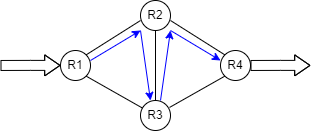

The diagram above was exported from draw.io. Its source (the exported page's mxGraphModel, read from the mxfile embedded in the PNG):
<mxGraphModel dx="746" dy="720" grid="1" gridSize="10" guides="1" tooltips="1" connect="1" arrows="1" fold="1" page="1" pageScale="1" pageWidth="827" pageHeight="1169" math="0" shadow="0">
  <root>
    <mxCell id="0" />
    <mxCell id="1" parent="0" />
    <mxCell id="6" style="html=1;exitX=1;exitY=0;exitDx=0;exitDy=0;entryX=0;entryY=0.667;entryDx=0;entryDy=0;entryPerimeter=0;endArrow=none;endFill=0;" parent="1" source="2" target="3" edge="1">
      <mxGeometry relative="1" as="geometry" />
    </mxCell>
    <mxCell id="2" value="R1" style="ellipse;whiteSpace=wrap;html=1;aspect=fixed;" parent="1" vertex="1">
      <mxGeometry x="190" y="70" width="30" height="30" as="geometry" />
    </mxCell>
    <mxCell id="3" value="R2" style="ellipse;whiteSpace=wrap;html=1;aspect=fixed;" parent="1" vertex="1">
      <mxGeometry x="270" y="20" width="30" height="30" as="geometry" />
    </mxCell>
    <mxCell id="4" value="R3" style="ellipse;whiteSpace=wrap;html=1;aspect=fixed;" parent="1" vertex="1">
      <mxGeometry x="270" y="120" width="30" height="30" as="geometry" />
    </mxCell>
    <mxCell id="5" value="R4" style="ellipse;whiteSpace=wrap;html=1;aspect=fixed;" parent="1" vertex="1">
      <mxGeometry x="350" y="70" width="30" height="30" as="geometry" />
    </mxCell>
    <mxCell id="8" style="html=1;endArrow=none;endFill=0;entryX=0;entryY=0;entryDx=0;entryDy=0;" parent="1" target="5" edge="1">
      <mxGeometry relative="1" as="geometry">
        <mxPoint x="300" y="40" as="sourcePoint" />
        <mxPoint x="320" y="85" as="targetPoint" />
      </mxGeometry>
    </mxCell>
    <mxCell id="9" style="html=1;exitX=0.5;exitY=0;exitDx=0;exitDy=0;entryX=0.5;entryY=1;entryDx=0;entryDy=0;endArrow=none;endFill=0;" parent="1" source="4" target="3" edge="1">
      <mxGeometry relative="1" as="geometry">
        <mxPoint x="225.60660171779818" y="84.3933982822017" as="sourcePoint" />
        <mxPoint x="280" y="50.00999999999999" as="targetPoint" />
      </mxGeometry>
    </mxCell>
    <mxCell id="10" style="html=1;endArrow=none;endFill=0;exitX=0.967;exitY=0.232;exitDx=0;exitDy=0;exitPerimeter=0;entryX=0;entryY=1;entryDx=0;entryDy=0;" parent="1" source="4" target="5" edge="1">
      <mxGeometry relative="1" as="geometry">
        <mxPoint x="330" y="130" as="sourcePoint" />
        <mxPoint x="330" y="85" as="targetPoint" />
      </mxGeometry>
    </mxCell>
    <mxCell id="11" style="html=1;endArrow=none;endFill=0;exitX=0;exitY=0;exitDx=0;exitDy=0;entryX=1;entryY=1;entryDx=0;entryDy=0;" parent="1" source="4" target="2" edge="1">
      <mxGeometry relative="1" as="geometry">
        <mxPoint x="308.43568407306464" y="128.3304877622918" as="sourcePoint" />
        <mxPoint x="361.5996788168288" y="101.74028131369084" as="targetPoint" />
      </mxGeometry>
    </mxCell>
    <mxCell id="12" value="" style="shape=flexArrow;endArrow=classic;html=1;endWidth=10;endSize=4.776190476190476;" parent="1" edge="1">
      <mxGeometry width="50" height="50" relative="1" as="geometry">
        <mxPoint x="130" y="84.97" as="sourcePoint" />
        <mxPoint x="190" y="84.89" as="targetPoint" />
        <Array as="points">
          <mxPoint x="160" y="84.89" />
        </Array>
      </mxGeometry>
    </mxCell>
    <mxCell id="13" value="" style="shape=flexArrow;endArrow=classic;html=1;endWidth=10;endSize=4.776190476190476;" parent="1" edge="1">
      <mxGeometry width="50" height="50" relative="1" as="geometry">
        <mxPoint x="380" y="84.97000000000003" as="sourcePoint" />
        <mxPoint x="440" y="84.88999999999999" as="targetPoint" />
        <Array as="points">
          <mxPoint x="410" y="84.89" />
        </Array>
      </mxGeometry>
    </mxCell>
    <mxCell id="19" value="" style="endArrow=classic;html=1;fontSize=8;strokeColor=#0000FF;exitX=1;exitY=0.333;exitDx=0;exitDy=0;exitPerimeter=0;" parent="1" edge="1">
      <mxGeometry width="50" height="50" relative="1" as="geometry">
        <mxPoint x="220" y="79.99000000000001" as="sourcePoint" />
        <mxPoint x="270" y="50" as="targetPoint" />
      </mxGeometry>
    </mxCell>
    <mxCell id="20" value="" style="endArrow=classic;html=1;fontSize=8;strokeColor=#0000FF;entryX=0.333;entryY=0;entryDx=0;entryDy=0;entryPerimeter=0;" parent="1" target="4" edge="1">
      <mxGeometry width="50" height="50" relative="1" as="geometry">
        <mxPoint x="270" y="50" as="sourcePoint" />
        <mxPoint x="280" y="60" as="targetPoint" />
      </mxGeometry>
    </mxCell>
    <mxCell id="22" value="" style="endArrow=classic;html=1;fontSize=8;strokeColor=#0000FF;exitX=1;exitY=0.333;exitDx=0;exitDy=0;exitPerimeter=0;entryX=0;entryY=0.333;entryDx=0;entryDy=0;entryPerimeter=0;" parent="1" target="5" edge="1">
      <mxGeometry width="50" height="50" relative="1" as="geometry">
        <mxPoint x="300" y="50.00000000000001" as="sourcePoint" />
        <mxPoint x="350" y="20.009999999999998" as="targetPoint" />
      </mxGeometry>
    </mxCell>
    <mxCell id="23" value="" style="endArrow=classic;html=1;fontSize=8;strokeColor=#0000FF;" parent="1" edge="1">
      <mxGeometry width="50" height="50" relative="1" as="geometry">
        <mxPoint x="290.01" y="120" as="sourcePoint" />
        <mxPoint x="300" y="50" as="targetPoint" />
      </mxGeometry>
    </mxCell>
  </root>
</mxGraphModel>